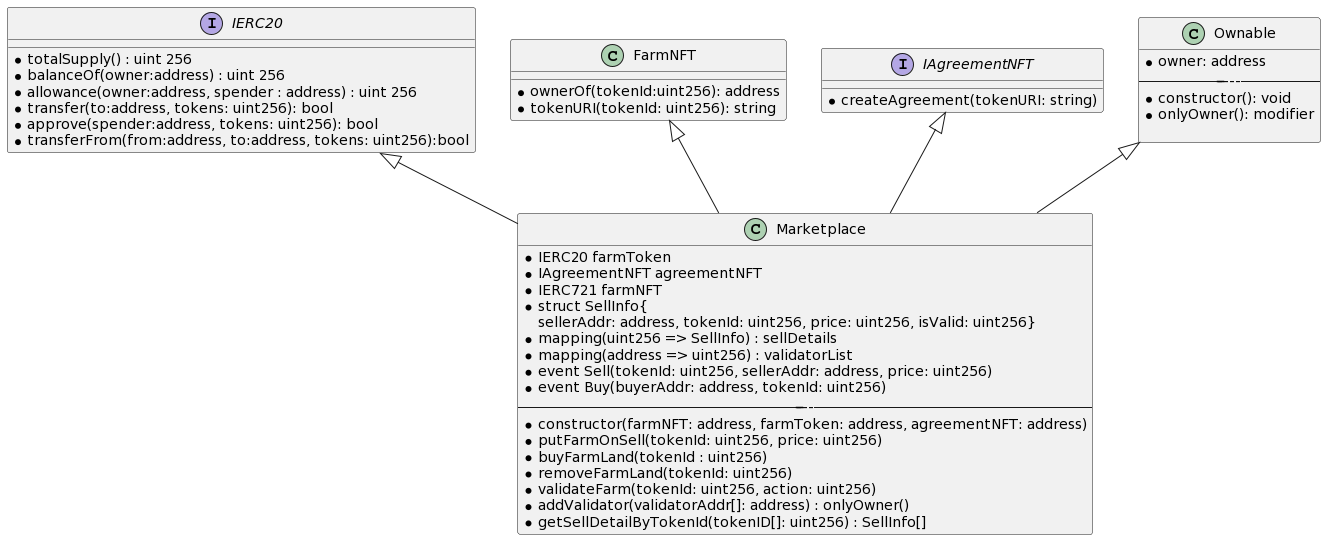

The diagram above was rendered by PlantUML. Its source (embedded in the PNG):
@startuml
interface IERC20{
*totalSupply() : uint 256
*balanceOf(owner:address) : uint 256
*allowance(owner:address, spender : address) : uint 256
*transfer(to:address, tokens: uint256): bool
*approve(spender:address, tokens: uint256): bool
*transferFrom(from:address, to:address, tokens: uint256):bool
}

class FarmNFT{
*ownerOf(tokenId:uint256): address
*tokenURI(tokenId: uint256): string

}

interface IAgreementNFT{
*createAgreement(tokenURI: string)
}


class Ownable{
*owner: address
------------
*constructor(): void
*onlyOwner(): modifier

}

class Marketplace{
* IERC20 farmToken
* IAgreementNFT agreementNFT
* IERC721 farmNFT
*struct SellInfo{
sellerAddr: address, tokenId: uint256, price: uint256, isValid: uint256}
*mapping(uint256 => SellInfo) : sellDetails
*mapping(address => uint256) : validatorList
*event Sell(tokenId: uint256, sellerAddr: address, price: uint256)
*event Buy(buyerAddr: address, tokenId: uint256)
-----------
*constructor(farmNFT: address, farmToken: address, agreementNFT: address)
*putFarmOnSell(tokenId: uint256, price: uint256)
*buyFarmLand(tokenId : uint256)
*removeFarmLand(tokenId: uint256)
*validateFarm(tokenId: uint256, action: uint256) 
*addValidator(validatorAddr[]: address) : onlyOwner()
*getSellDetailByTokenId(tokenID[]: uint256) : SellInfo[]
}




IERC20 <|-- Marketplace
Ownable <|-- Marketplace
FarmNFT <|-- Marketplace
IAgreementNFT <|-- Marketplace
@enduml